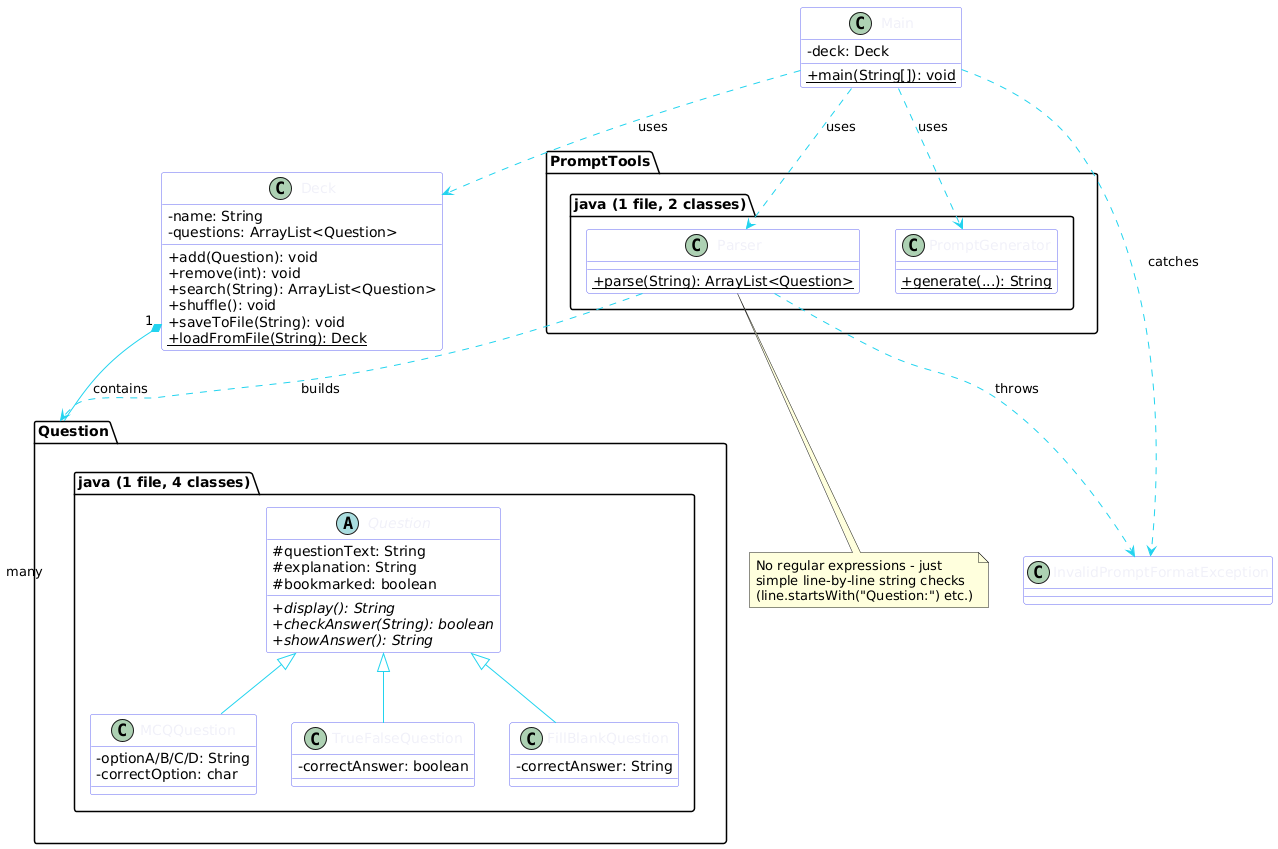

The diagram above was rendered by PlantUML. Its source (embedded in the PNG):
@startuml
skinparam classAttributeIconSize 0
skinparam backgroundColor #ffffff
skinparam classBackgroundColor #fffff
skinparam classBorderColor #6366F1
skinparam classFontColor #F0F0F8
skinparam arrowColor #22D3EE

package "Question.java (1 file, 4 classes)" {
  abstract class Question {
    # questionText: String
    # explanation: String
    # bookmarked: boolean
    +{abstract} display(): String
    +{abstract} checkAnswer(String): boolean
    +{abstract} showAnswer(): String
  }
  class MCQQuestion {
    - optionA/B/C/D: String
    - correctOption: char
  }
  class TrueFalseQuestion {
    - correctAnswer: boolean
  }
  class FillBlankQuestion {
    - correctAnswer: String
  }
  Question <|-- MCQQuestion
  Question <|-- TrueFalseQuestion
  Question <|-- FillBlankQuestion
}

class Deck {
  - name: String
  - questions: ArrayList<Question>
  +add(Question): void
  +remove(int): void
  +search(String): ArrayList<Question>
  +shuffle(): void
  +saveToFile(String): void
  +{static} loadFromFile(String): Deck
}

package "PromptTools.java (1 file, 2 classes)" {
  class PromptGenerator {
    +{static} generate(...): String
  }
  class Parser {
    +{static} parse(String): ArrayList<Question>
  }
}

class InvalidPromptFormatException {
}

class Main {
  -deck: Deck
  +{static} main(String[]): void
}

Deck "1" *-- "many" Question : contains
Main ..> Deck : uses
Main ..> PromptGenerator : uses
Main ..> Parser : uses
Parser ..> Question : builds
Parser ..> InvalidPromptFormatException : throws
Main ..> InvalidPromptFormatException : catches

note bottom of Parser
  No regular expressions - just
  simple line-by-line string checks
  (line.startsWith("Question:") etc.)
end note
@enduml